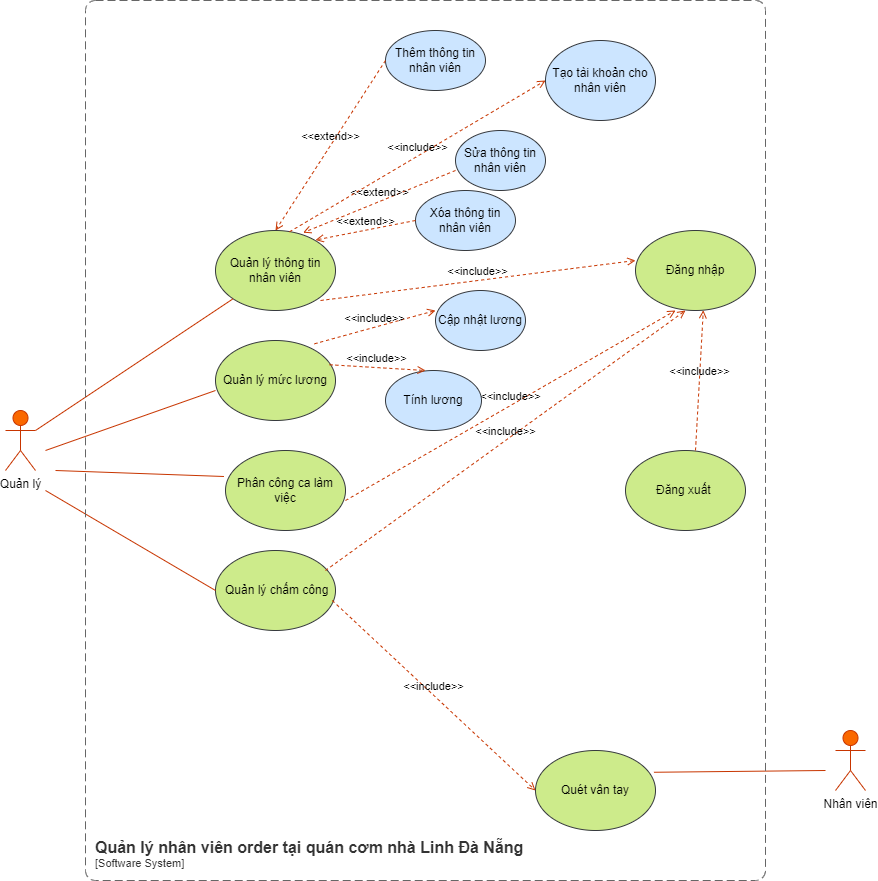

The diagram above was exported from draw.io. Its source (the exported page's mxGraphModel, read from the mxfile embedded in the PNG):
<mxGraphModel dx="1613" dy="1945" grid="1" gridSize="10" guides="1" tooltips="1" connect="1" arrows="1" fold="1" page="1" pageScale="1" pageWidth="827" pageHeight="1169" math="0" shadow="0">
  <root>
    <mxCell id="0" />
    <mxCell id="1" parent="0" />
    <mxCell id="xb-panB3SsqtruFjaUrm-2" value="Quét vân tay" style="ellipse;whiteSpace=wrap;html=1;fillColor=#cdeb8b;strokeColor=#36393d;" parent="1" vertex="1">
      <mxGeometry x="560" y="680" width="120" height="80" as="geometry" />
    </mxCell>
    <mxCell id="xb-panB3SsqtruFjaUrm-4" value="Đăng nhập" style="ellipse;whiteSpace=wrap;html=1;fillColor=#cdeb8b;strokeColor=#36393d;" parent="1" vertex="1">
      <mxGeometry x="660" y="160" width="120" height="80" as="geometry" />
    </mxCell>
    <mxCell id="xb-panB3SsqtruFjaUrm-6" value="Quản lý mức lương" style="ellipse;whiteSpace=wrap;html=1;fillColor=#cdeb8b;strokeColor=#36393d;" parent="1" vertex="1">
      <mxGeometry x="240" y="270" width="120" height="80" as="geometry" />
    </mxCell>
    <mxCell id="xb-panB3SsqtruFjaUrm-7" value="Quản lý thông tin nhân viên" style="ellipse;whiteSpace=wrap;html=1;fillColor=#cdeb8b;strokeColor=#36393d;" parent="1" vertex="1">
      <mxGeometry x="240" y="160" width="120" height="80" as="geometry" />
    </mxCell>
    <mxCell id="xb-panB3SsqtruFjaUrm-8" value="&amp;nbsp;Quản lý chấm công" style="ellipse;whiteSpace=wrap;html=1;fillColor=#cdeb8b;strokeColor=#36393d;" parent="1" vertex="1">
      <mxGeometry x="240" y="480" width="120" height="80" as="geometry" />
    </mxCell>
    <mxCell id="xb-panB3SsqtruFjaUrm-9" value="Phân công ca làm việc" style="ellipse;whiteSpace=wrap;html=1;fillColor=#cdeb8b;strokeColor=#36393d;" parent="1" vertex="1">
      <mxGeometry x="250" y="380" width="120" height="80" as="geometry" />
    </mxCell>
    <mxCell id="xb-panB3SsqtruFjaUrm-10" value="Quản lý" style="shape=umlActor;verticalLabelPosition=bottom;verticalAlign=top;html=1;outlineConnect=0;fillColor=#fa6800;strokeColor=#C73500;fontColor=#000000;" parent="1" vertex="1">
      <mxGeometry x="30" y="340" width="30" height="60" as="geometry" />
    </mxCell>
    <mxCell id="xb-panB3SsqtruFjaUrm-11" value="Nhân viên" style="shape=umlActor;verticalLabelPosition=bottom;verticalAlign=top;html=1;outlineConnect=0;fillColor=#fa6800;strokeColor=#C73500;fontColor=#000000;" parent="1" vertex="1">
      <mxGeometry x="860" y="660" width="30" height="60" as="geometry" />
    </mxCell>
    <mxCell id="xb-panB3SsqtruFjaUrm-12" value="&amp;lt;&amp;lt;include&amp;gt;&amp;gt;" style="html=1;verticalAlign=bottom;labelBackgroundColor=none;endArrow=open;endFill=0;dashed=1;rounded=0;fillColor=#fa6800;strokeColor=#C73500;" parent="1" edge="1">
      <mxGeometry width="160" relative="1" as="geometry">
        <mxPoint x="345" y="230" as="sourcePoint" />
        <mxPoint x="660" y="190" as="targetPoint" />
      </mxGeometry>
    </mxCell>
    <mxCell id="xb-panB3SsqtruFjaUrm-14" value="&amp;lt;&amp;lt;include&amp;gt;&amp;gt;" style="html=1;verticalAlign=bottom;labelBackgroundColor=none;endArrow=open;endFill=0;dashed=1;rounded=0;fillColor=#fa6800;strokeColor=#C73500;" parent="1" edge="1">
      <mxGeometry width="160" relative="1" as="geometry">
        <mxPoint x="370" y="430" as="sourcePoint" />
        <mxPoint x="700" y="240" as="targetPoint" />
      </mxGeometry>
    </mxCell>
    <mxCell id="xb-panB3SsqtruFjaUrm-15" value="&amp;lt;&amp;lt;include&amp;gt;&amp;gt;" style="html=1;verticalAlign=bottom;labelBackgroundColor=none;endArrow=open;endFill=0;dashed=1;rounded=0;fillColor=#fa6800;strokeColor=#C73500;" parent="1" edge="1">
      <mxGeometry width="160" relative="1" as="geometry">
        <mxPoint x="350" y="500" as="sourcePoint" />
        <mxPoint x="710" y="240" as="targetPoint" />
      </mxGeometry>
    </mxCell>
    <mxCell id="xb-panB3SsqtruFjaUrm-19" value="" style="endArrow=none;html=1;rounded=0;exitX=0;exitY=1;exitDx=0;exitDy=0;fillColor=#fa6800;strokeColor=#C73500;" parent="1" source="xb-panB3SsqtruFjaUrm-7" target="xb-panB3SsqtruFjaUrm-10" edge="1">
      <mxGeometry width="50" height="50" relative="1" as="geometry">
        <mxPoint x="390" y="420" as="sourcePoint" />
        <mxPoint x="440" y="370" as="targetPoint" />
      </mxGeometry>
    </mxCell>
    <mxCell id="xb-panB3SsqtruFjaUrm-20" value="" style="endArrow=none;html=1;rounded=0;fillColor=#fa6800;strokeColor=#C73500;" parent="1" edge="1">
      <mxGeometry width="50" height="50" relative="1" as="geometry">
        <mxPoint x="240" y="320" as="sourcePoint" />
        <mxPoint x="70" y="380" as="targetPoint" />
      </mxGeometry>
    </mxCell>
    <mxCell id="xb-panB3SsqtruFjaUrm-21" value="" style="endArrow=none;html=1;rounded=0;exitX=-0.013;exitY=0.325;exitDx=0;exitDy=0;exitPerimeter=0;fillColor=#fa6800;strokeColor=#C73500;" parent="1" source="xb-panB3SsqtruFjaUrm-9" edge="1">
      <mxGeometry width="50" height="50" relative="1" as="geometry">
        <mxPoint x="240" y="400" as="sourcePoint" />
        <mxPoint x="80" y="400" as="targetPoint" />
      </mxGeometry>
    </mxCell>
    <mxCell id="xb-panB3SsqtruFjaUrm-22" value="" style="endArrow=none;html=1;rounded=0;exitX=0;exitY=0.5;exitDx=0;exitDy=0;fillColor=#fa6800;strokeColor=#C73500;" parent="1" source="xb-panB3SsqtruFjaUrm-8" edge="1">
      <mxGeometry width="50" height="50" relative="1" as="geometry">
        <mxPoint x="390" y="420" as="sourcePoint" />
        <mxPoint x="70" y="420" as="targetPoint" />
      </mxGeometry>
    </mxCell>
    <mxCell id="xb-panB3SsqtruFjaUrm-25" value="" style="endArrow=none;html=1;rounded=0;entryX=0.987;entryY=0.272;entryDx=0;entryDy=0;entryPerimeter=0;fillColor=#fa6800;strokeColor=#C73500;" parent="1" target="xb-panB3SsqtruFjaUrm-2" edge="1">
      <mxGeometry width="50" height="50" relative="1" as="geometry">
        <mxPoint x="850" y="700" as="sourcePoint" />
        <mxPoint x="440" y="370" as="targetPoint" />
      </mxGeometry>
    </mxCell>
    <mxCell id="Zwe47XEQaKrSeQVyPz8d-1" value="Thêm thông tin nhân viên" style="ellipse;whiteSpace=wrap;html=1;fillColor=#cce5ff;strokeColor=#36393d;" parent="1" vertex="1">
      <mxGeometry x="410" y="-40" width="100" height="60" as="geometry" />
    </mxCell>
    <mxCell id="Zwe47XEQaKrSeQVyPz8d-2" value="Xóa thông tin nhân viên" style="ellipse;whiteSpace=wrap;html=1;fillColor=#cce5ff;strokeColor=#36393d;" parent="1" vertex="1">
      <mxGeometry x="440" y="120" width="100" height="60" as="geometry" />
    </mxCell>
    <mxCell id="Zwe47XEQaKrSeQVyPz8d-3" value="Sửa thông tin nhân viên" style="ellipse;whiteSpace=wrap;html=1;fillColor=#cce5ff;strokeColor=#36393d;" parent="1" vertex="1">
      <mxGeometry x="480" y="60" width="90" height="60" as="geometry" />
    </mxCell>
    <mxCell id="Zwe47XEQaKrSeQVyPz8d-4" value="&amp;lt;&amp;lt;extend&amp;gt;&amp;gt;" style="html=1;verticalAlign=bottom;labelBackgroundColor=none;endArrow=open;endFill=0;dashed=1;rounded=0;fillColor=#fa6800;strokeColor=#C73500;" parent="1" edge="1">
      <mxGeometry width="160" relative="1" as="geometry">
        <mxPoint x="410" y="-10" as="sourcePoint" />
        <mxPoint x="300" y="160" as="targetPoint" />
      </mxGeometry>
    </mxCell>
    <mxCell id="Zwe47XEQaKrSeQVyPz8d-5" value="&amp;lt;&amp;lt;extend&amp;gt;&amp;gt;" style="html=1;verticalAlign=bottom;labelBackgroundColor=none;endArrow=open;endFill=0;dashed=1;rounded=0;entryX=0.73;entryY=0.027;entryDx=0;entryDy=0;entryPerimeter=0;fillColor=#fa6800;strokeColor=#C73500;" parent="1" target="xb-panB3SsqtruFjaUrm-7" edge="1">
      <mxGeometry width="160" relative="1" as="geometry">
        <mxPoint x="480" y="100" as="sourcePoint" />
        <mxPoint x="480" y="140" as="targetPoint" />
      </mxGeometry>
    </mxCell>
    <mxCell id="Zwe47XEQaKrSeQVyPz8d-6" value="&amp;lt;&amp;lt;extend&amp;gt;&amp;gt;" style="html=1;verticalAlign=bottom;labelBackgroundColor=none;endArrow=open;endFill=0;dashed=1;rounded=0;exitX=0;exitY=0.5;exitDx=0;exitDy=0;fillColor=#fa6800;strokeColor=#C73500;" parent="1" source="Zwe47XEQaKrSeQVyPz8d-2" edge="1">
      <mxGeometry width="160" relative="1" as="geometry">
        <mxPoint x="180" y="169.5" as="sourcePoint" />
        <mxPoint x="340" y="169.5" as="targetPoint" />
      </mxGeometry>
    </mxCell>
    <mxCell id="Zwe47XEQaKrSeQVyPz8d-7" value="Tính lương" style="ellipse;whiteSpace=wrap;html=1;fillColor=#cce5ff;strokeColor=#36393d;" parent="1" vertex="1">
      <mxGeometry x="410" y="300" width="96" height="60" as="geometry" />
    </mxCell>
    <mxCell id="Zwe47XEQaKrSeQVyPz8d-8" value="Cập nhật lương" style="ellipse;whiteSpace=wrap;html=1;fillColor=#cce5ff;strokeColor=#36393d;" parent="1" vertex="1">
      <mxGeometry x="460" y="220" width="90" height="60" as="geometry" />
    </mxCell>
    <object placeholders="1" c4Name="Quản lý nhân viên order tại quán cơm nhà Linh Đà Nẵng" c4Type="SystemScopeBoundary" c4Application="Software System" label="&lt;font style=&quot;font-size: 16px&quot;&gt;&lt;b&gt;&lt;div style=&quot;text-align: left&quot;&gt;%c4Name%&lt;/div&gt;&lt;/b&gt;&lt;/font&gt;&lt;div style=&quot;text-align: left&quot;&gt;[%c4Application%]&lt;/div&gt;" id="pcG467gCN8YoLJSE2v5u-1">
      <mxCell style="rounded=1;fontSize=11;whiteSpace=wrap;html=1;dashed=1;arcSize=20;fillColor=none;strokeColor=#666666;fontColor=#333333;labelBackgroundColor=none;align=left;verticalAlign=bottom;labelBorderColor=none;spacingTop=0;spacing=10;dashPattern=8 4;metaEdit=1;rotatable=0;perimeter=rectanglePerimeter;noLabel=0;labelPadding=0;allowArrows=0;connectable=0;expand=0;recursiveResize=0;editable=1;pointerEvents=0;absoluteArcSize=1;points=[[0.25,0,0],[0.5,0,0],[0.75,0,0],[1,0.25,0],[1,0.5,0],[1,0.75,0],[0.75,1,0],[0.5,1,0],[0.25,1,0],[0,0.75,0],[0,0.5,0],[0,0.25,0]];" parent="1" vertex="1">
        <mxGeometry x="110" y="-70" width="680" height="880" as="geometry" />
      </mxCell>
    </object>
    <mxCell id="pcG467gCN8YoLJSE2v5u-4" value="&amp;lt;&amp;lt;include&amp;gt;&amp;gt;" style="html=1;verticalAlign=bottom;labelBackgroundColor=none;endArrow=open;endFill=0;dashed=1;rounded=0;fillColor=#fa6800;strokeColor=#C73500;exitX=0.973;exitY=0.625;exitDx=0;exitDy=0;exitPerimeter=0;" parent="1" source="xb-panB3SsqtruFjaUrm-8" edge="1">
      <mxGeometry width="160" relative="1" as="geometry">
        <mxPoint x="350" y="640" as="sourcePoint" />
        <mxPoint x="560" y="720" as="targetPoint" />
      </mxGeometry>
    </mxCell>
    <mxCell id="LHeNfKqQ63sDR7Yz-9MB-1" value="Đăng xuất&amp;nbsp;" style="ellipse;whiteSpace=wrap;html=1;fillColor=#cdeb8b;strokeColor=#36393d;" vertex="1" parent="1">
      <mxGeometry x="650" y="380" width="120" height="80" as="geometry" />
    </mxCell>
    <mxCell id="LHeNfKqQ63sDR7Yz-9MB-2" value="&amp;lt;&amp;lt;include&amp;gt;&amp;gt;" style="html=1;verticalAlign=bottom;labelBackgroundColor=none;endArrow=open;endFill=0;dashed=1;rounded=0;entryX=0.565;entryY=0.997;entryDx=0;entryDy=0;entryPerimeter=0;fillColor=#fa6800;strokeColor=#C73500;" edge="1" parent="1" target="xb-panB3SsqtruFjaUrm-4">
      <mxGeometry width="160" relative="1" as="geometry">
        <mxPoint x="720" y="380" as="sourcePoint" />
        <mxPoint x="760" y="330" as="targetPoint" />
      </mxGeometry>
    </mxCell>
    <mxCell id="LHeNfKqQ63sDR7Yz-9MB-3" value="Tạo tài khoản cho nhân viên" style="ellipse;whiteSpace=wrap;html=1;fillColor=#cce5ff;strokeColor=#36393d;" vertex="1" parent="1">
      <mxGeometry x="570" y="-30" width="110" height="80" as="geometry" />
    </mxCell>
    <mxCell id="LHeNfKqQ63sDR7Yz-9MB-4" value="&amp;lt;&amp;lt;include&amp;gt;&amp;gt;" style="html=1;verticalAlign=bottom;labelBackgroundColor=none;endArrow=open;endFill=0;dashed=1;rounded=0;entryX=0;entryY=0.5;entryDx=0;entryDy=0;fillColor=#fa6800;strokeColor=#C73500;exitX=0.617;exitY=0.016;exitDx=0;exitDy=0;exitPerimeter=0;" edge="1" parent="1" source="xb-panB3SsqtruFjaUrm-7" target="LHeNfKqQ63sDR7Yz-9MB-3">
      <mxGeometry width="160" relative="1" as="geometry">
        <mxPoint x="250" y="150" as="sourcePoint" />
        <mxPoint x="710" y="320" as="targetPoint" />
      </mxGeometry>
    </mxCell>
    <mxCell id="LHeNfKqQ63sDR7Yz-9MB-6" value="&amp;lt;&amp;lt;include&amp;gt;&amp;gt;" style="html=1;verticalAlign=bottom;labelBackgroundColor=none;endArrow=open;endFill=0;dashed=1;rounded=0;entryX=0.417;entryY=0;entryDx=0;entryDy=0;entryPerimeter=0;fillColor=#fa6800;strokeColor=#C73500;exitX=0.95;exitY=0.303;exitDx=0;exitDy=0;exitPerimeter=0;" edge="1" parent="1" source="xb-panB3SsqtruFjaUrm-6" target="Zwe47XEQaKrSeQVyPz8d-7">
      <mxGeometry width="160" relative="1" as="geometry">
        <mxPoint x="410" y="330" as="sourcePoint" />
        <mxPoint x="710" y="320" as="targetPoint" />
      </mxGeometry>
    </mxCell>
    <mxCell id="LHeNfKqQ63sDR7Yz-9MB-7" value="&amp;lt;&amp;lt;include&amp;gt;&amp;gt;" style="html=1;verticalAlign=bottom;labelBackgroundColor=none;endArrow=open;endFill=0;dashed=1;rounded=0;fillColor=#fa6800;strokeColor=#C73500;exitX=0.825;exitY=0.041;exitDx=0;exitDy=0;exitPerimeter=0;" edge="1" parent="1" source="xb-panB3SsqtruFjaUrm-6">
      <mxGeometry width="160" relative="1" as="geometry">
        <mxPoint x="460" y="250" as="sourcePoint" />
        <mxPoint x="460" y="240" as="targetPoint" />
      </mxGeometry>
    </mxCell>
  </root>
</mxGraphModel>